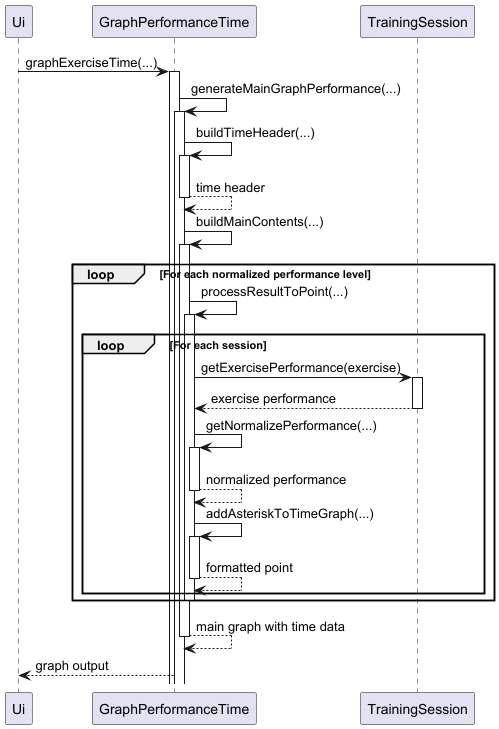

The diagram above was rendered by PlantUML. Its source (embedded in the PNG):
@startuml
participant Ui
participant "GraphPerformanceTime" as GraphTime
participant "TrainingSession" as Session

Ui -> GraphTime : graphExerciseTime(...)
activate GraphTime

GraphTime -> GraphTime : generateMainGraphPerformance(...)
activate GraphTime

GraphTime -> GraphTime : buildTimeHeader(...)
activate GraphTime
GraphTime --> GraphTime : time header
deactivate GraphTime

GraphTime -> GraphTime : buildMainContents(...)
activate GraphTime

loop For each normalized performance level
    GraphTime -> GraphTime : processResultToPoint(...)
    activate GraphTime

    loop For each session
        GraphTime -> Session : getExercisePerformance(exercise)
        activate Session
        Session --> GraphTime : exercise performance
        deactivate Session

        GraphTime -> GraphTime : getNormalizePerformance(...)
        activate GraphTime
        GraphTime --> GraphTime : normalized performance
        deactivate GraphTime

        GraphTime -> GraphTime : addAsteriskToTimeGraph(...)
        activate GraphTime
        GraphTime --> GraphTime : formatted point
        deactivate GraphTime
    end

deactivate GraphTime
end

GraphTime --> GraphTime : main graph with time data

deactivate GraphTime

Ui <-- GraphTime : graph output
@enduml